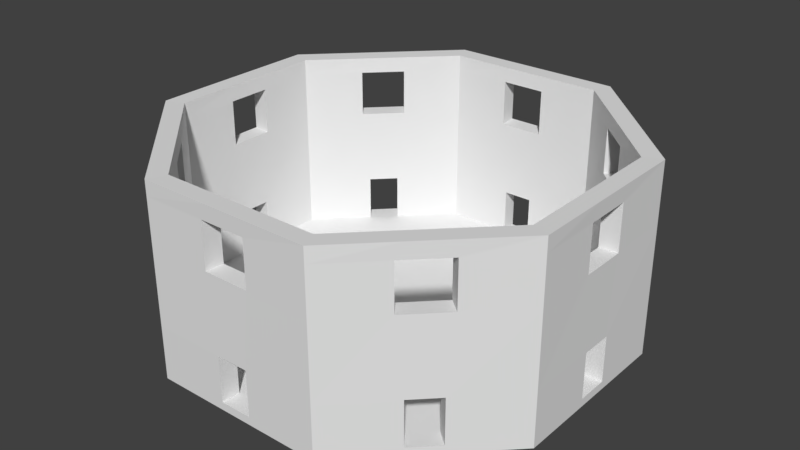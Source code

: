 # Source: WindAltRoom.blend  (saved by Blender 2.78.0; exported with 4.5.12 LTS)
import bpy
from mathutils import Matrix  # noqa: F401  (used for matrix-valued properties, if any)

bpy.ops.wm.read_factory_settings(use_empty=True)
scene = bpy.context.scene
scene.name = 'Scene'

# ---- collections
col_collection_1 = bpy.data.collections.new('Collection 1'); scene.collection.children.link(col_collection_1)

# ---- world
world_world = bpy.data.worlds.new('World'); scene.world = world_world
world_world.color = (0.05088, 0.05088, 0.05088)
world_world.use_sun_shadow = False
world_world.sun_shadow_jitter_overblur = 0.0
world_world.cycles.sampling_method = 'MANUAL'

# ---- meshes
me_cylinder = bpy.data.meshes.new('Cylinder')
me_cylinder.from_pydata([(-5.599, 13.52, -0.4906), (-5.599, 13.52, -0.009365), (5.599, 13.52, -0.4906), (5.599, 13.52, -0.009365), (13.52, 5.599, -0.4906), (13.52, 5.599, -0.009365), (13.52, -5.599, -0.4906), (13.52, -5.599, -0.009365), (5.599, -13.52, -0.4906), (5.599, -13.52, -0.009365), (-5.599, -13.52, -0.4906), (-5.599, -13.52, -0.009365), (-13.52, -5.599, -0.4906), (-13.52, -5.599, -0.009365), (-13.52, 5.599, -0.4906), (-13.52, 5.599, -0.009365), (13.52, 1.03, -0.4906), (13.52, -1.03, -0.4906), (13.52, -1.03, -0.009365), (13.52, 1.03, -0.009365), (8.83, 10.29, -0.4906), (10.29, 8.83, -0.4906), (10.29, 8.83, -0.009365), (8.83, 10.29, -0.009365), (-1.03, 13.52, -0.4906), (1.03, 13.52, -0.4906), (1.03, 13.52, -0.009365), (-1.03, 13.52, -0.009365), (-10.29, 8.83, -0.4906), (-8.83, 10.29, -0.4906), (-8.83, 10.29, -0.009365), (-10.29, 8.83, -0.009365), (-13.52, -1.03, -0.4906), (-13.52, 1.03, -0.4906), (-13.52, 1.03, -0.009365), (-13.52, -1.03, -0.009365), (-8.83, -10.29, -0.4906), (-10.29, -8.83, -0.4906), (-10.29, -8.83, -0.009365), (-8.83, -10.29, -0.009365), (1.03, -13.52, -0.4906), (-1.03, -13.52, -0.4906), (-1.03, -13.52, -0.009365), (1.03, -13.52, -0.009365), (10.29, -8.83, -0.4906), (8.83, -10.29, -0.4906), (8.83, -10.29, -0.009365), (10.29, -8.83, -0.009365), (1.126, 14.77, -0.5094), (6.119, 14.77, -0.5094), (-1.126, 14.77, 0.009365), (-6.119, 14.77, 0.009365), (-6.119, 14.77, -0.5094), (6.119, 14.77, 0.009365), (11.24, 9.65, -0.5094), (14.77, 6.119, -0.5094), (9.65, 11.24, 0.009365), (14.77, 6.119, 0.009365), (14.77, -1.126, -0.5094), (14.77, -6.119, -0.5094), (14.77, 1.126, 0.009365), (14.77, -6.119, 0.009365), (9.65, -11.24, -0.5094), (6.119, -14.77, -0.5094), (11.24, -9.65, 0.009365), (6.119, -14.77, 0.009365), (-1.126, -14.77, -0.5094), (-6.119, -14.77, -0.5094), (1.126, -14.77, 0.009365), (-6.119, -14.77, 0.009365), (-11.24, -9.65, -0.5094), (-14.77, -6.119, -0.5094), (-9.65, -11.24, 0.009365), (-14.77, -6.119, 0.009365), (-14.77, 1.126, -0.5094), (-14.77, 6.119, -0.5094), (-14.77, -1.126, 0.009365), (-14.77, 6.119, 0.009365), (-9.65, 11.24, -0.5094), (-11.24, 9.65, 0.009365), (14.77, 1.126, -0.5094), (14.77, -1.126, 0.009365), (9.65, 11.24, -0.5094), (11.24, 9.65, 0.009365), (-1.126, 14.77, -0.5094), (1.126, 14.77, 0.009365), (-11.24, 9.65, -0.5094), (-9.65, 11.24, 0.009365), (-14.77, -1.126, -0.5094), (-14.77, 1.126, 0.009365), (-9.65, -11.24, -0.5094), (-11.24, -9.65, 0.009365), (1.126, -14.77, -0.5094), (-1.126, -14.77, 0.009365), (11.24, -9.65, -0.5094), (9.65, -11.24, 0.009365), (-1.03, 13.52, 2.991), (-5.599, 13.52, 2.991), (-14.77, 1.126, 3.009), (-13.52, 1.03, 2.991), (8.83, 10.29, 2.991), (5.599, 13.52, 2.991), (-14.77, 6.119, 3.009), (-13.52, 5.599, 2.991), (13.52, 1.03, 2.991), (13.52, 5.599, 2.991), (-10.29, 8.83, 2.991), (-11.24, 9.65, 3.009), (10.29, -8.83, 2.991), (13.52, -5.599, 2.991), (1.126, -14.77, 3.009), (1.03, -13.52, 2.991), (5.599, -13.52, 2.991), (-8.83, -10.29, 2.991), (-5.599, -13.52, 2.991), (-13.52, -1.03, 2.991), (-13.52, -5.599, 2.991), (13.52, -1.03, 2.991), (-1.126, -14.77, 3.009), (-1.03, -13.52, 2.991), (10.29, 8.83, 2.991), (-6.119, -14.77, 3.009), (14.77, 6.119, 3.009), (1.03, 13.52, 2.991), (14.77, 1.126, 3.009), (-8.83, 10.29, 2.991), (-10.29, -8.83, 2.991), (-14.77, -6.119, 3.009), (-14.77, -1.126, 3.009), (8.83, -10.29, 2.991), (9.65, 11.24, 3.009), (11.24, 9.65, 3.009), (-1.126, 14.77, 3.009), (-6.119, 14.77, 3.009), (6.119, 14.77, 3.009), (11.24, -9.65, 3.009), (14.77, -6.119, 3.009), (6.119, -14.77, 3.009), (-9.65, -11.24, 3.009), (14.77, -1.126, 3.009), (1.126, 14.77, 3.009), (-9.65, 11.24, 3.009), (-11.24, -9.65, 3.009), (9.65, -11.24, 3.009), (-1.524, 13.48, 7.991), (-5.599, 13.52, 7.991), (-14.74, 1.62, 8.009), (-13.48, 1.524, 7.991), (8.454, 10.61, 7.991), (5.599, 13.52, 7.991), (-14.77, 6.119, 8.009), (-13.52, 5.599, 7.991), (13.48, 1.524, 7.991), (13.52, 5.599, 7.991), (-10.61, 8.454, 7.991), (-11.57, 9.274, 8.009), (10.61, -8.454, 7.991), (13.52, -5.599, 7.991), (1.62, -14.74, 8.009), (1.524, -13.48, 7.991), (5.599, -13.52, 7.991), (-8.454, -10.61, 7.991), (-5.599, -13.52, 7.991), (-13.48, -1.524, 7.991), (-13.52, -5.599, 7.991), (13.48, -1.524, 7.991), (-1.62, -14.74, 8.009), (-1.524, -13.48, 7.991), (10.61, 8.454, 7.991), (-6.119, -14.77, 8.009), (14.77, 6.119, 8.009), (1.524, 13.48, 7.991), (14.74, 1.62, 8.009), (-8.454, 10.61, 7.991), (-10.61, -8.454, 7.991), (-14.77, -6.119, 8.009), (-14.74, -1.62, 8.009), (8.454, -10.61, 7.991), (9.274, 11.57, 8.009), (11.57, 9.274, 8.009), (-1.62, 14.74, 8.009), (-6.119, 14.77, 8.009), (6.119, 14.77, 8.009), (11.57, -9.274, 8.009), (14.77, -6.119, 8.009), (6.119, -14.77, 8.009), (-9.274, -11.57, 8.009), (14.74, -1.62, 8.009), (1.62, 14.74, 8.009), (-9.274, 11.57, 8.009), (-11.57, -9.274, 8.009), (9.274, -11.57, 8.009), (-1.524, 13.48, 10.99), (-5.599, 13.52, 10.99), (-14.74, 1.62, 11.01), (-13.48, 1.524, 10.99), (8.454, 10.61, 10.99), (5.599, 13.52, 10.99), (-14.77, 6.119, 11.01), (-13.52, 5.599, 10.99), (13.48, 1.524, 10.99), (13.52, 5.599, 10.99), (-10.61, 8.454, 10.99), (-11.57, 9.274, 11.01), (10.61, -8.454, 10.99), (13.52, -5.599, 10.99), (1.62, -14.74, 11.01), (1.524, -13.48, 10.99), (5.599, -13.52, 10.99), (-8.454, -10.61, 10.99), (-5.599, -13.52, 10.99), (-13.48, -1.524, 10.99), (-13.52, -5.599, 10.99), (13.48, -1.524, 10.99), (-1.62, -14.74, 11.01), (-1.524, -13.48, 10.99), (10.61, 8.454, 10.99), (-6.119, -14.77, 11.01), (14.77, 6.119, 11.01), (1.524, 13.48, 10.99), (14.74, 1.62, 11.01), (-8.454, 10.61, 10.99), (-10.61, -8.454, 10.99), (-14.77, -6.119, 11.01), (-14.74, -1.62, 11.01), (8.454, -10.61, 10.99), (9.274, 11.57, 11.01), (11.57, 9.274, 11.01), (-1.62, 14.74, 11.01), (-6.119, 14.77, 11.01), (6.119, 14.77, 11.01), (11.57, -9.274, 11.01), (14.77, -6.119, 11.01), (6.119, -14.77, 11.01), (-9.274, -11.57, 11.01), (14.74, -1.62, 11.01), (1.62, 14.74, 11.01), (-9.274, 11.57, 11.01), (-11.57, -9.274, 11.01), (9.274, -11.57, 11.01), (-1.03, 13.52, 11.99), (-5.599, 13.52, 11.99), (-14.77, 1.126, 12.01), (-13.52, 1.03, 11.99), (8.83, 10.29, 11.99), (5.599, 13.52, 11.99), (-14.77, 6.119, 12.01), (-13.52, 5.599, 11.99), (13.52, 1.03, 11.99), (13.52, 5.599, 11.99), (-10.29, 8.83, 11.99), (-11.24, 9.65, 12.01), (10.29, -8.83, 11.99), (13.52, -5.599, 11.99), (1.126, -14.77, 12.01), (1.03, -13.52, 11.99), (5.599, -13.52, 11.99), (-8.83, -10.29, 11.99), (-5.599, -13.52, 11.99), (-13.52, -1.03, 11.99), (-13.52, -5.599, 11.99), (13.52, -1.03, 11.99), (-1.126, -14.77, 12.01), (-1.03, -13.52, 11.99), (10.29, 8.83, 11.99), (-6.119, -14.77, 12.01), (14.77, 6.119, 12.01), (1.03, 13.52, 11.99), (14.77, 1.126, 12.01), (-8.83, 10.29, 11.99), (-10.29, -8.83, 11.99), (-14.77, -6.119, 12.01), (-14.77, -1.126, 12.01), (8.83, -10.29, 11.99), (9.65, 11.24, 12.01), (11.24, 9.65, 12.01), (-1.126, 14.77, 12.01), (-6.119, 14.77, 12.01), (6.119, 14.77, 12.01), (11.24, -9.65, 12.01), (14.77, -6.119, 12.01), (6.119, -14.77, 12.01), (-9.65, -11.24, 12.01), (14.77, -1.126, 12.01), (1.126, 14.77, 12.01), (-9.65, 11.24, 12.01), (-11.24, -9.65, 12.01), (9.65, -11.24, 12.01)], [], [(43, 68, 110, 111), (44, 6, 59, 94), (27, 26, 85, 50), (17, 16, 80, 58), (76, 73, 127, 128), (26, 3, 101, 123), (3, 26, 27, 1, 30, 31, 15, 34, 35, 13, 38, 39, 11, 42, 43, 9, 46, 47, 7, 18, 19, 5, 22, 23), (35, 34, 89, 76), (16, 4, 55, 80), (0, 24, 25, 2, 20, 21, 4, 16, 17, 6, 44, 45, 8, 40, 41, 10, 36, 37, 12, 32, 33, 14, 28, 29), (25, 24, 84, 48), (8, 45, 62, 63), (7, 47, 108, 109), (95, 46, 129, 143), (43, 42, 93, 68), (24, 0, 52, 84), (33, 32, 88, 74), (0, 29, 78, 52), (57, 83, 131, 122), (56, 53, 134, 130), (32, 12, 71, 88), (41, 40, 92, 66), (6, 17, 58, 59), (34, 15, 103, 99), (40, 8, 63, 92), (23, 22, 83, 56), (48, 85, 53, 49), (54, 83, 57, 55), (58, 81, 61, 59), (62, 95, 65, 63), (66, 93, 69, 67), (70, 91, 73, 71), (74, 89, 77, 75), (78, 87, 51, 52), (55, 57, 60, 80), (80, 60, 81, 58), (49, 53, 56, 82), (82, 56, 83, 54), (52, 51, 50, 84), (84, 50, 85, 48), (75, 77, 79, 86), (86, 79, 87, 78), (71, 73, 76, 88), (88, 76, 89, 74), (67, 69, 72, 90), (90, 72, 91, 70), (63, 65, 68, 92), (92, 68, 93, 66), (59, 61, 64, 94), (94, 64, 95, 62), (10, 41, 66, 67), (45, 44, 94, 62), (2, 25, 48, 49), (19, 18, 81, 60), (36, 10, 67, 90), (15, 31, 106, 103), (31, 79, 107, 106), (51, 87, 141, 133), (37, 36, 90, 70), (28, 14, 75, 86), (47, 46, 95, 64), (72, 69, 121, 138), (12, 37, 70, 71), (29, 28, 86, 78), (20, 2, 49, 82), (39, 38, 91, 72), (42, 11, 114, 119), (5, 19, 104, 105), (4, 21, 54, 55), (21, 20, 82, 54), (31, 30, 87, 79), (73, 91, 142, 127), (13, 35, 115, 116), (14, 33, 74, 75), (137, 143, 191, 185), (130, 134, 182, 178), (101, 100, 148, 149), (121, 118, 166, 169), (174, 161, 113, 126), (132, 133, 181, 180), (159, 167, 166, 158), (127, 142, 190, 175), (120, 105, 153, 168), (99, 115, 128, 98), (97, 96, 144, 145), (102, 98, 146, 150), (147, 163, 115, 99), (184, 187, 235, 232), (18, 7, 109, 117), (47, 64, 135, 108), (60, 57, 122, 124), (19, 60, 124, 104), (69, 93, 118, 121), (9, 43, 111, 112), (46, 9, 112, 129), (1, 27, 96, 97), (79, 77, 102, 107), (77, 89, 98, 102), (91, 38, 126, 142), (93, 42, 119, 118), (38, 13, 116, 126), (85, 26, 123, 140), (64, 61, 136, 135), (53, 85, 140, 134), (23, 56, 130, 100), (89, 34, 99, 98), (27, 50, 132, 96), (11, 39, 113, 114), (30, 1, 97, 125), (83, 22, 120, 131), (39, 72, 138, 113), (61, 81, 139, 136), (3, 23, 100, 101), (87, 30, 125, 141), (22, 5, 105, 120), (35, 76, 128, 115), (81, 18, 117, 139), (68, 65, 137, 110), (65, 95, 143, 137), (50, 51, 133, 132), (162, 161, 209, 210), (155, 150, 198, 203), (207, 206, 214, 215), (160, 159, 207, 208), (174, 164, 212, 222), (176, 175, 223, 224), (167, 215, 214, 166), (147, 151, 199, 195), (186, 169, 217, 234), (157, 156, 204, 205), (206, 207, 159, 158), (173, 145, 193, 221), (174, 222, 238, 190), (158, 185, 233, 206), (209, 161, 186, 234), (238, 222, 209, 234), (124, 122, 170, 172), (123, 101, 149, 171), (98, 128, 176, 146), (105, 104, 152, 153), (135, 136, 184, 183), (107, 141, 125, 106), (155, 189, 141, 107), (110, 137, 185, 158), (125, 97, 145, 173), (109, 108, 156, 157), (138, 121, 169, 186), (99, 103, 151, 147), (183, 184, 232, 231), (106, 125, 173, 154), (128, 127, 175, 176), (126, 116, 164, 174), (123, 96, 132, 140), (112, 111, 159, 160), (107, 102, 150, 155), (171, 144, 96, 123), (114, 113, 161, 162), (136, 139, 187, 184), (190, 186, 161, 174), (116, 115, 163, 164), (122, 131, 179, 170), (119, 114, 162, 167), (140, 132, 180, 188), (103, 106, 154, 151), (134, 140, 188, 182), (129, 112, 160, 177), (117, 109, 157, 165), (133, 141, 189, 181), (100, 120, 168, 148), (153, 152, 200, 201), (178, 179, 131, 130), (130, 131, 120, 100), (126, 113, 138, 142), (142, 138, 186, 190), (111, 119, 167, 159), (171, 149, 197, 219), (158, 166, 118, 110), (110, 118, 119, 111), (108, 129, 177, 156), (172, 170, 218, 220), (183, 191, 143, 135), (135, 143, 129, 108), (104, 117, 165, 152), (195, 194, 146, 147), (172, 187, 139, 124), (124, 139, 117, 104), (197, 196, 244, 245), (239, 231, 279, 287), (217, 214, 262, 265), (228, 229, 277, 276), (204, 225, 273, 252), (223, 238, 286, 271), (216, 201, 249, 264), (193, 192, 240, 241), (214, 206, 254, 262), (198, 194, 242, 246), (207, 215, 263, 255), (229, 237, 285, 277), (213, 205, 253, 261), (225, 208, 256, 273), (209, 222, 270, 257), (230, 236, 284, 278), (199, 202, 250, 247), (215, 210, 258, 263), (238, 234, 282, 286), (218, 227, 275, 266), (212, 211, 259, 260), (211, 195, 243, 259), (232, 235, 283, 280), (210, 209, 257, 258), (164, 163, 211, 212), (170, 179, 227, 218), (167, 162, 210, 215), (224, 211, 163, 176), (151, 154, 202, 199), (194, 195, 211, 224), (182, 188, 236, 230), (177, 160, 208, 225), (165, 157, 205, 213), (146, 176, 163, 147), (181, 189, 237, 229), (150, 146, 194, 198), (145, 144, 192, 193), (202, 203, 237, 221), (168, 153, 201, 216), (175, 190, 238, 223), (180, 181, 229, 228), (154, 173, 189, 155), (203, 202, 154, 155), (169, 166, 214, 217), (149, 148, 196, 197), (178, 182, 230, 226), (173, 221, 237, 189), (185, 191, 239, 233), (286, 282, 257, 270), (242, 272, 259, 243), (261, 253, 280, 283), (267, 245, 278, 284), (253, 252, 279, 280), (243, 247, 246, 242), (247, 250, 251, 246), (263, 258, 265, 262), (249, 248, 268, 266), (260, 259, 272, 271), (256, 255, 254, 281), (273, 256, 281, 287), (241, 240, 276, 277), (270, 260, 271, 286), (258, 257, 282, 265), (269, 241, 277, 285), (245, 244, 274, 278), (264, 249, 266, 275), (250, 269, 285, 251), (284, 276, 240, 267), (244, 264, 275, 274), (255, 263, 262, 254), (252, 273, 287, 279), (248, 261, 283, 268), (226, 230, 278, 274), (196, 216, 264, 244), (233, 239, 287, 281), (200, 213, 261, 248), (220, 218, 266, 268), (227, 226, 274, 275), (219, 197, 245, 267), (235, 220, 268, 283), (201, 200, 248, 249), (231, 232, 280, 279), (236, 228, 276, 284), (206, 233, 281, 254), (192, 219, 267, 240), (221, 193, 241, 269), (205, 204, 252, 253), (234, 217, 265, 282), (202, 221, 269, 250), (195, 199, 247, 243), (224, 223, 271, 272), (237, 203, 251, 285), (222, 212, 260, 270), (208, 207, 255, 256), (203, 198, 246, 251), (194, 224, 272, 242), (177, 225, 239, 191), (156, 183, 231, 204), (204, 231, 239, 225), (156, 177, 191, 183), (152, 165, 187, 172), (200, 220, 235, 213), (235, 187, 165, 213), (152, 172, 220, 200), (188, 180, 144, 171), (236, 219, 192, 228), (171, 219, 236, 188), (180, 228, 192, 144), (227, 179, 168, 216), (178, 226, 196, 148), (196, 226, 227, 216), (148, 168, 179, 178)])
_uv = me_cylinder.uv_layers.new(name='UVMap')
_uv.uv.foreach_set('vector', [0.0, 0.0, 1.0, 0.0, 1.0, 1.0, 0.0, 1.0, 0.0, 0.0, 1.0, 0.0, 1.0, 1.0, 0.0, 1.0, 0.0, 0.0, 1.0, 0.0, 1.0, 1.0, 0.0, 1.0, 0.0, 0.0, 1.0, 0.0, 1.0, 1.0, 0.0, 1.0, 0.0, 0.0, 1.0, 0.0, 1.0, 1.0, 0.0, 1.0, 0.0, 0.0, 1.0, 0.0, 1.0, 1.0, 0.0, 1.0, 0.5, 1.0, 0.6294, 0.983, 0.75, 0.933, 0.8536, 0.8536, 0.933, 0.75, 0.983, 0.6294, 1.0, 0.5, 0.983, 0.3706, 0.933, 0.25, 0.8536, 0.1464, 0.75, 0.06699, 0.6294, 0.01704, 0.5, 0.0, 0.3706, 0.01704, 0.25, 0.06699, 0.1464, 0.1464, 0.06699, 0.25, 0.01704, 0.3706, 0.0, 0.5, 0.01704, 0.6294, 0.06699, 0.75, 0.1464, 0.8536, 0.25, 0.933, 0.3706, 0.983, 0.0, 0.0, 1.0, 0.0, 1.0, 1.0, 0.0, 1.0, 0.0, 0.0, 1.0, 0.0, 1.0, 1.0, 0.0, 1.0, 0.5, 1.0, 0.6294, 0.983, 0.75, 0.933, 0.8536, 0.8536, 0.933, 0.75, 0.983, 0.6294, 1.0, 0.5, 0.983, 0.3706, 0.933, 0.25, 0.8536, 0.1464, 0.75, 0.06699, 0.6294, 0.01704, 0.5, 0.0, 0.3706, 0.01704, 0.25, 0.06699, 0.1464, 0.1464, 0.06699, 0.25, 0.01704, 0.3706, 0.0, 0.5, 0.01704, 0.6294, 0.06699, 0.75, 0.1464, 0.8536, 0.25, 0.933, 0.3706, 0.983, 0.0, 0.0, 1.0, 0.0, 1.0, 1.0, 0.0, 1.0, 0.0, 0.0, 1.0, 0.0, 1.0, 1.0, 0.0, 1.0, 0.0, 0.0, 1.0, 0.0, 1.0, 1.0, 0.0, 1.0, 0.0, 0.0, 1.0, 0.0, 1.0, 1.0, 0.0, 1.0, 0.0, 0.0, 1.0, 0.0, 1.0, 1.0, 0.0, 1.0, 0.0, 0.0, 1.0, 0.0, 1.0, 1.0, 0.0, 1.0, 0.0, 0.0, 1.0, 0.0, 1.0, 1.0, 0.0, 1.0, 0.0, 0.0, 1.0, 0.0, 1.0, 1.0, 0.0, 1.0, 0.0, 0.0, 1.0, 0.0, 1.0, 1.0, 0.0, 1.0, 0.0, 0.0, 1.0, 0.0, 1.0, 1.0, 0.0, 1.0, 0.0, 0.0, 1.0, 0.0, 1.0, 1.0, 0.0, 1.0, 0.0, 0.0, 1.0, 0.0, 1.0, 1.0, 0.0, 1.0, 0.0, 0.0, 1.0, 0.0, 1.0, 1.0, 0.0, 1.0, 0.0, 0.0, 1.0, 0.0, 1.0, 1.0, 0.0, 1.0, 0.0, 0.0, 1.0, 0.0, 1.0, 1.0, 0.0, 1.0, 0.0, 0.0, 1.0, 0.0, 1.0, 1.0, 0.0, 1.0, 0.0, 0.0, 1.0, 0.0, 1.0, 1.0, 0.0, 1.0, 0.0, 0.0, 1.0, 0.0, 1.0, 1.0, 0.0, 1.0, 0.0, 0.0, 1.0, 0.0, 1.0, 1.0, 0.0, 1.0, 0.0, 0.0, 1.0, 0.0, 1.0, 1.0, 0.0, 1.0, 0.0, 0.0, 1.0, 0.0, 1.0, 1.0, 0.0, 1.0, 0.0, 0.0, 1.0, 0.0, 1.0, 1.0, 0.0, 1.0, 0.0, 0.0, 1.0, 0.0, 1.0, 1.0, 0.0, 1.0, 0.0, 0.0, 1.0, 0.0, 1.0, 1.0, 0.0, 1.0, 0.0, 0.0, 1.0, 0.0, 1.0, 1.0, 0.0, 1.0, 0.0, 0.0, 1.0, 0.0, 1.0, 1.0, 0.0, 1.0, 0.0, 0.0, 1.0, 0.0, 1.0, 1.0, 0.0, 1.0, 0.0, 0.0, 1.0, 0.0, 1.0, 1.0, 0.0, 1.0, 0.0, 0.0, 1.0, 0.0, 1.0, 1.0, 0.0, 1.0, 0.0, 0.0, 1.0, 0.0, 1.0, 1.0, 0.0, 1.0, 0.0, 0.0, 1.0, 0.0, 1.0, 1.0, 0.0, 1.0, 0.0, 0.0, 1.0, 0.0, 1.0, 1.0, 0.0, 1.0, 0.0, 0.0, 1.0, 0.0, 1.0, 1.0, 0.0, 1.0, 0.0, 0.0, 1.0, 0.0, 1.0, 1.0, 0.0, 1.0, 0.0, 0.0, 1.0, 0.0, 1.0, 1.0, 0.0, 1.0, 0.0, 0.0, 1.0, 0.0, 1.0, 1.0, 0.0, 1.0, 0.0, 0.0, 1.0, 0.0, 1.0, 1.0, 0.0, 1.0, 0.0, 0.0, 1.0, 0.0, 1.0, 1.0, 0.0, 1.0, 0.0, 0.0, 1.0, 0.0, 1.0, 1.0, 0.0, 1.0, 0.0, 0.0, 1.0, 0.0, 1.0, 1.0, 0.0, 1.0, 0.0, 0.0, 1.0, 0.0, 1.0, 1.0, 0.0, 1.0, 0.0, 0.0, 1.0, 0.0, 1.0, 1.0, 0.0, 1.0, 0.0, 0.0, 1.0, 0.0, 1.0, 1.0, 0.0, 1.0, 0.0, 0.0, 1.0, 0.0, 1.0, 1.0, 0.0, 1.0, 0.0, 0.0, 1.0, 0.0, 1.0, 1.0, 0.0, 1.0, 0.0, 0.0, 1.0, 0.0, 1.0, 1.0, 0.0, 1.0, 0.0, 0.0, 1.0, 0.0, 1.0, 1.0, 0.0, 1.0, 0.0, 0.0, 1.0, 0.0, 1.0, 1.0, 0.0, 1.0, 0.0, 0.0, 1.0, 0.0, 1.0, 1.0, 0.0, 1.0, 0.0, 0.0, 1.0, 0.0, 1.0, 1.0, 0.0, 1.0, 0.0, 0.0, 1.0, 0.0, 1.0, 1.0, 0.0, 1.0, 0.0, 0.0, 1.0, 0.0, 1.0, 1.0, 0.0, 1.0, 0.0, 0.0, 1.0, 0.0, 1.0, 1.0, 0.0, 1.0, 0.0, 0.0, 1.0, 0.0, 1.0, 1.0, 0.0, 1.0, 0.0, 0.0, 1.0, 0.0, 1.0, 1.0, 0.0, 1.0, 0.0, 0.0, 1.0, 0.0, 1.0, 1.0, 0.0, 1.0, 0.0, 0.0, 1.0, 0.0, 1.0, 1.0, 0.0, 1.0, 0.0, 0.0, 1.0, 0.0, 1.0, 1.0, 0.0, 1.0, 0.0, 0.0, 1.0, 0.0, 1.0, 1.0, 0.0, 1.0, 0.0, 0.0, 1.0, 0.0, 1.0, 1.0, 0.0, 1.0, 0.0, 0.0, 1.0, 0.0, 1.0, 1.0, 0.0, 1.0, 0.0, 0.0, 1.0, 0.0, 1.0, 1.0, 0.0, 1.0, 0.0, 0.0, 1.0, 0.0, 1.0, 1.0, 0.0, 1.0, 0.0, 0.0, 1.0, 0.0, 1.0, 1.0, 0.0, 1.0, 0.0, 0.0, 1.0, 0.0, 1.0, 1.0, 0.0, 1.0, 0.0, 0.0, 1.0, 0.0, 1.0, 1.0, 0.0, 1.0, 0.0, 0.0, 1.0, 0.0, 1.0, 1.0, 0.0, 1.0, 0.0, 0.0, 1.0, 0.0, 1.0, 1.0, 0.0, 1.0, 0.0, 0.0, 1.0, 0.0, 1.0, 1.0, 0.0, 1.0, 0.0, 0.0, 1.0, 0.0, 1.0, 1.0, 0.0, 1.0, 1.0, 0.0, 0.0, 0.0, 1.0, 0.0, 0.0, 0.0, 0.0, 0.0, 1.0, 0.0, 1.0, 1.0, 0.0, 1.0, 0.0, 0.0, 1.0, 0.0, 1.0, 1.0, 0.0, 1.0, 0.0, 0.0, 1.0, 0.0, 1.0, 1.0, 0.0, 1.0, 0.0, 0.0, 1.0, 0.0, 1.0, 1.0, 0.0, 1.0, 0.0, 0.0, 1.0, 0.0, 1.0, 1.0, 0.0, 1.0, 0.0, 0.0, 1.0, 0.0, 1.0, 1.0, 0.0, 1.0, 0.0, 0.0, 1.0, 0.0, 1.0, 1.0, 0.0, 1.0, 0.0, 0.0, 1.0, 0.0, 1.0, 1.0, 0.0, 1.0, 0.0, 0.0, 1.0, 0.0, 1.0, 1.0, 0.0, 1.0, 0.0, 0.0, 1.0, 0.0, 1.0, 1.0, 0.0, 1.0, 0.0, 0.0, 1.0, 0.0, 1.0, 1.0, 0.0, 1.0, 0.0, 0.0, 1.0, 0.0, 1.0, 1.0, 0.0, 1.0, 0.0, 0.0, 1.0, 0.0, 1.0, 1.0, 0.0, 1.0, 0.0, 0.0, 1.0, 0.0, 1.0, 1.0, 0.0, 1.0, 0.0, 0.0, 1.0, 0.0, 1.0, 1.0, 0.0, 1.0, 0.0, 0.0, 1.0, 0.0, 1.0, 1.0, 0.0, 1.0, 0.0, 0.0, 1.0, 0.0, 1.0, 1.0, 0.0, 1.0, 0.0, 0.0, 1.0, 0.0, 1.0, 1.0, 0.0, 1.0, 0.0, 0.0, 1.0, 0.0, 1.0, 1.0, 0.0, 1.0, 0.0, 0.0, 1.0, 0.0, 1.0, 1.0, 0.0, 1.0, 0.0, 0.0, 1.0, 0.0, 1.0, 1.0, 0.0, 1.0, 0.0, 0.0, 1.0, 0.0, 1.0, 1.0, 0.0, 1.0, 0.0, 0.0, 1.0, 0.0, 1.0, 1.0, 0.0, 1.0, 0.0, 0.0, 1.0, 0.0, 1.0, 1.0, 0.0, 1.0, 0.0, 0.0, 1.0, 0.0, 1.0, 1.0, 0.0, 1.0, 0.0, 0.0, 1.0, 0.0, 1.0, 1.0, 0.0, 1.0, 0.0, 0.0, 1.0, 0.0, 1.0, 1.0, 0.0, 1.0, 0.0, 0.0, 1.0, 0.0, 1.0, 1.0, 0.0, 1.0, 0.0, 0.0, 1.0, 0.0, 1.0, 1.0, 0.0, 1.0, 0.0, 0.0, 1.0, 0.0, 1.0, 1.0, 0.0, 1.0, 0.0, 0.0, 1.0, 0.0, 1.0, 1.0, 0.0, 1.0, 0.0, 0.0, 1.0, 0.0, 1.0, 1.0, 0.0, 1.0, 0.0, 0.0, 1.0, 0.0, 1.0, 1.0, 0.0, 1.0, 0.0, 0.0, 1.0, 0.0, 1.0, 1.0, 0.0, 1.0, 0.0, 0.0, 1.0, 0.0, 1.0, 1.0, 0.0, 1.0, 0.0, 0.0, 1.0, 0.0, 1.0, 1.0, 0.0, 1.0, 0.0, 0.0, 1.0, 0.0, 1.0, 1.0, 0.0, 1.0, 0.0, 0.0, 1.0, 0.0, 1.0, 1.0, 0.0, 1.0, 0.0, 0.0, 1.0, 0.0, 1.0, 1.0, 0.0, 1.0, 0.0, 0.0, 1.0, 0.0, 1.0, 1.0, 0.0, 1.0, 0.0, 0.0, 1.0, 0.0, 1.0, 1.0, 0.0, 1.0, 1.0, 1.0, 0.0, 1.0, 0.0, 1.0, 0.0, 1.0, 0.0, 0.0, 1.0, 0.0, 1.0, 1.0, 0.0, 1.0, 0.0, 0.0, 1.0, 0.0, 1.0, 1.0, 0.0, 1.0, 0.0, 0.0, 1.0, 0.0, 1.0, 1.0, 0.0, 1.0, 0.0, 0.0, 0.0, 1.0, 1.0, 1.0, 1.0, 0.0, 0.0, 0.0, 1.0, 0.0, 1.0, 1.0, 0.0, 1.0, 0.0, 0.0, 1.0, 0.0, 1.0, 1.0, 0.0, 1.0, 0.0, 0.0, 1.0, 0.0, 1.0, 1.0, 0.0, 1.0, 0.0, 1.0, 1.0, 1.0, 1.0, 0.0, 0.0, 0.0, 0.0, 0.0, 1.0, 0.0, 1.0, 1.0, 0.0, 1.0, 0.0, 0.0, 1.0, 1.0, 1.0, 1.0, 0.0, 1.0, 0.0, 0.0, 1.0, 0.0, 1.0, 1.0, 0.0, 1.0, 0.0, 1.0, 1.0, 0.0, 0.0, 0.0, 1.0, 1.0, 0.0, 1.0, 1.0, 1.0, 0.0, 1.0, 1.0, 1.0, 0.0, 0.0, 1.0, 0.0, 1.0, 1.0, 0.0, 1.0, 0.0, 0.0, 1.0, 0.0, 1.0, 1.0, 0.0, 1.0, 0.0, 0.0, 1.0, 0.0, 1.0, 1.0, 0.0, 1.0, 0.0, 0.0, 1.0, 0.0, 1.0, 1.0, 0.0, 1.0, 0.0, 0.0, 1.0, 0.0, 1.0, 1.0, 0.0, 1.0, 0.0, 0.0, 1.0, 0.0, 1.0, 1.0, 0.0, 1.0, 0.0, 0.0, 1.0, 0.0, 1.0, 1.0, 0.0, 1.0, 0.0, 0.0, 1.0, 0.0, 1.0, 1.0, 0.0, 1.0, 0.0, 0.0, 1.0, 0.0, 1.0, 1.0, 0.0, 1.0, 0.0, 0.0, 1.0, 0.0, 1.0, 1.0, 0.0, 1.0, 0.0, 0.0, 1.0, 0.0, 1.0, 1.0, 0.0, 1.0, 0.0, 0.0, 1.0, 0.0, 1.0, 1.0, 0.0, 1.0, 0.0, 0.0, 1.0, 0.0, 1.0, 1.0, 0.0, 1.0, 0.0, 0.0, 1.0, 0.0, 1.0, 1.0, 0.0, 1.0, 0.0, 0.0, 1.0, 0.0, 1.0, 1.0, 0.0, 1.0, 0.0, 0.0, 1.0, 0.0, 1.0, 1.0, 0.0, 1.0, 0.0, 0.0, 1.0, 0.0, 1.0, 1.0, 0.0, 1.0, 0.0, 0.0, 1.0, 0.0, 1.0, 1.0, 0.0, 1.0, 0.0, 0.0, 1.0, 0.0, 1.0, 1.0, 0.0, 1.0, 0.0, 0.0, 1.0, 0.0, 1.0, 1.0, 0.0, 1.0, 0.0, 0.0, 1.0, 0.0, 1.0, 1.0, 0.0, 1.0, 0.0, 0.0, 1.0, 0.0, 1.0, 1.0, 0.0, 1.0, 0.0, 1.0, 1.0, 1.0, 1.0, 0.0, 0.0, 0.0, 0.0, 0.0, 1.0, 0.0, 1.0, 1.0, 0.0, 1.0, 0.0, 0.0, 1.0, 0.0, 1.0, 1.0, 0.0, 1.0, 0.0, 0.0, 1.0, 0.0, 1.0, 1.0, 0.0, 1.0, 0.0, 0.0, 1.0, 0.0, 1.0, 1.0, 0.0, 1.0, 0.0, 0.0, 1.0, 0.0, 1.0, 1.0, 0.0, 1.0, 0.0, 0.0, 1.0, 0.0, 1.0, 1.0, 0.0, 1.0, 0.0, 0.0, 1.0, 0.0, 1.0, 1.0, 0.0, 1.0, 0.0, 0.0, 1.0, 0.0, 1.0, 1.0, 0.0, 1.0, 0.0, 0.0, 1.0, 0.0, 1.0, 1.0, 0.0, 1.0, 0.0, 0.0, 1.0, 0.0, 1.0, 1.0, 0.0, 1.0, 0.0, 0.0, 1.0, 0.0, 1.0, 1.0, 0.0, 1.0, 0.0, 0.0, 1.0, 0.0, 1.0, 1.0, 0.0, 1.0, 0.0, 0.0, 1.0, 0.0, 1.0, 1.0, 0.0, 1.0, 0.0, 0.0, 1.0, 0.0, 1.0, 1.0, 0.0, 1.0, 0.0, 0.0, 1.0, 0.0, 1.0, 1.0, 0.0, 1.0, 0.0, 0.0, 1.0, 0.0, 1.0, 1.0, 0.0, 1.0, 0.0, 0.0, 1.0, 0.0, 1.0, 1.0, 0.0, 1.0, 0.0, 0.0, 1.0, 0.0, 1.0, 1.0, 0.0, 1.0, 0.0, 0.0, 1.0, 0.0, 1.0, 1.0, 0.0, 1.0, 0.0, 0.0, 1.0, 0.0, 1.0, 1.0, 0.0, 1.0, 0.0, 0.0, 1.0, 0.0, 1.0, 1.0, 0.0, 1.0, 0.0, 0.0, 1.0, 0.0, 1.0, 1.0, 0.0, 1.0, 0.0, 0.0, 1.0, 0.0, 1.0, 1.0, 0.0, 1.0, 0.0, 0.0, 1.0, 0.0, 1.0, 1.0, 0.0, 1.0, 1.0, 1.0, 0.0, 1.0, 1.0, 0.0, 0.0, 0.0, 0.0, 0.0, 1.0, 0.0, 1.0, 1.0, 0.0, 1.0, 0.0, 0.0, 1.0, 0.0, 1.0, 1.0, 0.0, 1.0, 0.0, 1.0, 1.0, 1.0, 1.0, 1.0, 0.0, 1.0, 0.0, 1.0, 1.0, 1.0, 1.0, 1.0, 0.0, 1.0, 0.0, 1.0, 1.0, 1.0, 1.0, 1.0, 0.0, 1.0, 0.0, 1.0, 1.0, 1.0, 1.0, 1.0, 0.0, 1.0, 0.0, 1.0, 1.0, 1.0, 1.0, 1.0, 0.0, 1.0, 0.0, 1.0, 1.0, 1.0, 1.0, 1.0, 0.0, 1.0, 0.0, 1.0, 1.0, 1.0, 1.0, 1.0, 0.0, 1.0, 0.0, 1.0, 1.0, 1.0, 1.0, 1.0, 0.0, 1.0, 0.0, 1.0, 1.0, 1.0, 1.0, 1.0, 0.0, 1.0, 0.0, 1.0, 1.0, 1.0, 1.0, 1.0, 0.0, 1.0, 0.0, 1.0, 1.0, 1.0, 1.0, 1.0, 0.0, 1.0, 0.0, 1.0, 1.0, 1.0, 1.0, 1.0, 0.0, 1.0, 0.0, 1.0, 1.0, 1.0, 1.0, 1.0, 0.0, 1.0, 0.0, 1.0, 1.0, 1.0, 1.0, 1.0, 0.0, 1.0, 0.0, 1.0, 1.0, 1.0, 1.0, 1.0, 0.0, 1.0, 0.0, 1.0, 1.0, 1.0, 1.0, 1.0, 0.0, 1.0, 0.0, 1.0, 1.0, 1.0, 1.0, 1.0, 0.0, 1.0, 0.0, 1.0, 1.0, 1.0, 1.0, 1.0, 0.0, 1.0, 0.0, 1.0, 1.0, 1.0, 1.0, 1.0, 0.0, 1.0, 0.0, 1.0, 1.0, 1.0, 1.0, 1.0, 0.0, 1.0, 0.0, 1.0, 1.0, 1.0, 1.0, 1.0, 0.0, 1.0, 0.0, 1.0, 1.0, 1.0, 1.0, 1.0, 0.0, 1.0, 0.0, 1.0, 1.0, 1.0, 1.0, 1.0, 0.0, 1.0, 0.0, 1.0, 1.0, 1.0, 1.0, 1.0, 0.0, 1.0, 0.0, 0.0, 1.0, 0.0, 1.0, 1.0, 0.0, 1.0, 0.0, 0.0, 1.0, 0.0, 1.0, 1.0, 0.0, 1.0, 0.0, 0.0, 1.0, 0.0, 1.0, 1.0, 0.0, 1.0, 1.0, 1.0, 0.0, 1.0, 1.0, 0.0, 1.0, 1.0, 0.0, 0.0, 1.0, 0.0, 1.0, 1.0, 0.0, 1.0, 0.0, 1.0, 1.0, 1.0, 0.0, 1.0, 1.0, 1.0, 0.0, 0.0, 1.0, 0.0, 1.0, 1.0, 0.0, 1.0, 0.0, 0.0, 1.0, 0.0, 1.0, 1.0, 0.0, 1.0, 0.0, 0.0, 1.0, 0.0, 1.0, 1.0, 0.0, 1.0, 0.0, 1.0, 1.0, 1.0, 1.0, 0.0, 0.0, 0.0, 0.0, 0.0, 1.0, 0.0, 1.0, 1.0, 0.0, 1.0, 0.0, 0.0, 1.0, 0.0, 1.0, 1.0, 0.0, 1.0, 0.0, 0.0, 1.0, 0.0, 1.0, 1.0, 0.0, 1.0, 1.0, 1.0, 0.0, 1.0, 0.0, 1.0, 0.0, 1.0, 0.0, 0.0, 1.0, 0.0, 1.0, 1.0, 0.0, 1.0, 0.0, 0.0, 1.0, 0.0, 1.0, 1.0, 0.0, 1.0, 0.0, 0.0, 1.0, 0.0, 1.0, 1.0, 0.0, 1.0, 1.0, 0.0, 0.0, 0.0, 1.0, 0.0, 0.0, 0.0, 0.0, 1.0, 1.0, 1.0, 1.0, 0.0, 0.0, 0.0, 0.0, 0.0, 1.0, 0.0, 1.0, 1.0, 0.0, 1.0, 0.0, 0.0, 1.0, 0.0, 1.0, 1.0, 0.0, 1.0, 0.0, 0.0, 1.0, 0.0, 1.0, 1.0, 0.0, 1.0, 0.0, 0.0, 0.0, 1.0, 1.0, 1.0, 1.0, 0.0, 0.0, 0.0, 1.0, 0.0, 1.0, 1.0, 0.0, 1.0, 0.0, 0.0, 1.0, 0.0, 1.0, 1.0, 0.0, 1.0, 0.0, 0.0, 1.0, 0.0, 1.0, 1.0, 0.0, 1.0, 0.0, 0.0, 1.0, 0.0, 1.0, 1.0, 0.0, 1.0, 0.0, 0.0, 1.0, 0.0, 1.0, 1.0, 0.0, 1.0, 0.0, 0.0, 1.0, 0.0, 1.0, 1.0, 0.0, 1.0, 0.0, 0.0, 1.0, 0.0, 1.0, 1.0, 0.0, 1.0, 0.0, 0.0, 1.0, 0.0, 1.0, 1.0, 0.0, 1.0, 0.0, 0.0, 1.0, 0.0, 1.0, 1.0, 0.0, 1.0, 0.0, 0.0, 1.0, 0.0, 1.0, 1.0, 0.0, 1.0, 0.0, 0.0, 1.0, 0.0, 1.0, 1.0, 0.0, 1.0, 0.0, 0.0, 1.0, 0.0, 1.0, 1.0, 0.0, 1.0, 0.0, 0.0, 1.0, 0.0, 1.0, 1.0, 0.0, 1.0, 0.0, 0.0, 1.0, 0.0, 1.0, 1.0, 0.0, 1.0, 0.0, 0.0, 1.0, 0.0, 1.0, 1.0, 0.0, 1.0, 0.0, 0.0, 1.0, 0.0, 1.0, 1.0, 0.0, 1.0, 0.0, 0.0, 1.0, 0.0, 1.0, 1.0, 0.0, 1.0, 0.0, 0.0, 1.0, 0.0, 1.0, 1.0, 0.0, 1.0, 0.0, 0.0, 1.0, 0.0, 1.0, 1.0, 0.0, 1.0, 0.0, 0.0, 1.0, 0.0, 1.0, 1.0, 0.0, 1.0, 0.0, 0.0, 1.0, 0.0, 1.0, 1.0, 0.0, 1.0, 0.0, 0.0, 1.0, 0.0, 1.0, 1.0, 0.0, 1.0, 0.0, 0.0, 1.0, 0.0, 1.0, 1.0, 0.0, 1.0, 0.0, 0.0, 1.0, 0.0, 1.0, 1.0, 0.0, 1.0, 0.0, 0.0, 1.0, 0.0, 1.0, 1.0, 0.0, 1.0, 0.0, 1.0, 1.0, 1.0, 1.0, 1.0, 0.0, 1.0, 0.0, 1.0, 1.0, 1.0, 1.0, 1.0, 0.0, 1.0, 0.0, 1.0, 1.0, 1.0, 1.0, 1.0, 0.0, 1.0, 0.0, 1.0, 1.0, 1.0, 1.0, 1.0, 0.0, 1.0, 0.0, 1.0, 1.0, 1.0, 1.0, 1.0, 0.0, 1.0, 0.0, 1.0, 1.0, 1.0, 1.0, 1.0, 0.0, 1.0, 0.0, 1.0, 1.0, 1.0, 1.0, 1.0, 0.0, 1.0, 0.0, 1.0, 1.0, 1.0, 1.0, 1.0, 0.0, 1.0, 0.0, 1.0, 1.0, 1.0, 1.0, 1.0, 0.0, 1.0, 0.0, 1.0, 1.0, 1.0, 1.0, 1.0, 0.0, 1.0, 0.0, 1.0, 1.0, 1.0, 1.0, 1.0, 0.0, 1.0, 0.0, 1.0, 1.0, 1.0, 1.0, 1.0, 0.0, 1.0, 0.0, 1.0, 1.0, 1.0, 1.0, 1.0, 0.0, 1.0, 0.0, 1.0, 1.0, 1.0, 1.0, 1.0, 0.0, 1.0, 0.0, 1.0, 1.0, 1.0, 1.0, 1.0, 0.0, 1.0, 0.0, 1.0, 1.0, 1.0, 1.0, 1.0, 0.0, 1.0, 0.0, 1.0, 1.0, 1.0, 1.0, 1.0, 0.0, 1.0, 0.0, 1.0, 1.0, 1.0, 1.0, 1.0, 0.0, 1.0, 0.0, 1.0, 1.0, 1.0, 1.0, 1.0, 0.0, 1.0, 0.0, 1.0, 1.0, 1.0, 1.0, 1.0, 0.0, 1.0, 0.0, 1.0, 1.0, 1.0, 1.0, 1.0, 0.0, 1.0, 0.0, 1.0, 1.0, 1.0, 1.0, 1.0, 0.0, 1.0, 0.0, 1.0, 1.0, 1.0, 1.0, 1.0, 0.0, 1.0, 0.0, 1.0, 1.0, 1.0, 1.0, 1.0, 0.0, 1.0, 0.0, 0.0, 0.0, 1.0, 1.0, 1.0, 1.0, 0.0, 1.0, 0.0, 0.0, 0.0, 0.0, 1.0, 1.0, 1.0, 1.0, 1.0, 0.0, 1.0, 0.0, 1.0, 0.0, 1.0, 1.0, 0.0, 0.0, 0.0, 1.0, 0.0, 0.0, 0.0, 0.0, 1.0, 1.0, 1.0, 1.0, 0.0, 0.0, 0.0, 0.0, 1.0, 1.0, 1.0, 0.0, 1.0, 1.0, 1.0, 0.0, 1.0, 1.0, 0.0, 0.0, 0.0, 1.0, 1.0, 0.0, 1.0, 0.0, 0.0, 0.0, 1.0, 0.0, 1.0, 0.0, 1.0, 1.0, 1.0, 1.0, 0.0, 0.0, 0.0, 0.0, 1.0, 1.0, 1.0, 0.0, 1.0, 1.0, 1.0, 0.0, 0.0, 1.0, 1.0, 1.0, 1.0, 0.0, 1.0, 1.0, 1.0, 1.0, 1.0, 1.0, 1.0, 1.0, 0.0, 1.0, 1.0, 1.0, 0.0, 0.0, 0.0, 0.0, 1.0, 0.0, 0.0, 0.0, 1.0, 1.0, 1.0, 1.0, 0.0, 1.0, 1.0, 0.0, 1.0, 0.0, 1.0, 0.0, 1.0, 1.0, 0.0, 0.0, 0.0, 1.0, 0.0, 0.0, 0.0])
me_cylinder.use_remesh_preserve_volume = False
me_cylinder.use_remesh_preserve_attributes = False
me_cylinder.use_mirror_vertex_groups = False
me_cylinder.update()

# ---- objects
ob_alt_room = bpy.data.objects.new('Alt Room', me_cylinder)

# ---- transforms, parenting, visibility, modifiers, constraints
ob_alt_room.location = (0.0, 0.0, 0.0)
ob_alt_room.scale = (0.9381, 0.9381, 1.0)
ob_alt_room.lineart.crease_threshold = 0.0

# ---- collection membership
col_collection_1.objects.link(ob_alt_room)

# ---- scene / render settings (as saved in the file)
scene.frame_start = 1; scene.frame_end = 250; scene.frame_set(1)
scene.render.engine = 'BLENDER_EEVEE_NEXT'
scene.render.resolution_percentage = 50
scene.render.dither_intensity = 0.0
scene.cycles.use_denoising = False
scene.cycles.samples = 128
scene.cycles.sampling_pattern = 'TABULATED_SOBOL'
scene.cycles.light_sampling_threshold = 0.0
scene.cycles.use_adaptive_sampling = False
scene.cycles.use_light_tree = False
scene.cycles.blur_glossy = 0.0
scene.cycles.sample_clamp_indirect = 0.0
scene.view_settings.view_transform = 'Standard'
bpy.context.view_layer.update()

# ---- added for rendering (the .blend has no active camera and no usable light): camera, sun
cam_auto = bpy.data.cameras.new('AutoCamera')
cam_auto.lens = 50.0
cam_auto.sensor_width = 36.0
cam_auto.clip_end = 1000.0
ob_auto_camera = bpy.data.objects.new('AutoCamera', cam_auto)
scene.collection.objects.link(ob_auto_camera)
ob_auto_camera.location = (38.0707, -45.6848, 36.2065)
ob_auto_camera.rotation_euler = (1.09748, -7.21219e-08, 0.694738)
scene.camera = ob_auto_camera
light_auto_sun = bpy.data.lights.new('AutoSun', 'SUN')
light_auto_sun.energy = 3.0
light_auto_sun.angle = 0.0523599
ob_auto_sun = bpy.data.objects.new('AutoSun', light_auto_sun)
scene.collection.objects.link(ob_auto_sun)
ob_auto_sun.rotation_euler = (0.872665, 0.174533, 0.523599)
bpy.context.view_layer.update()
